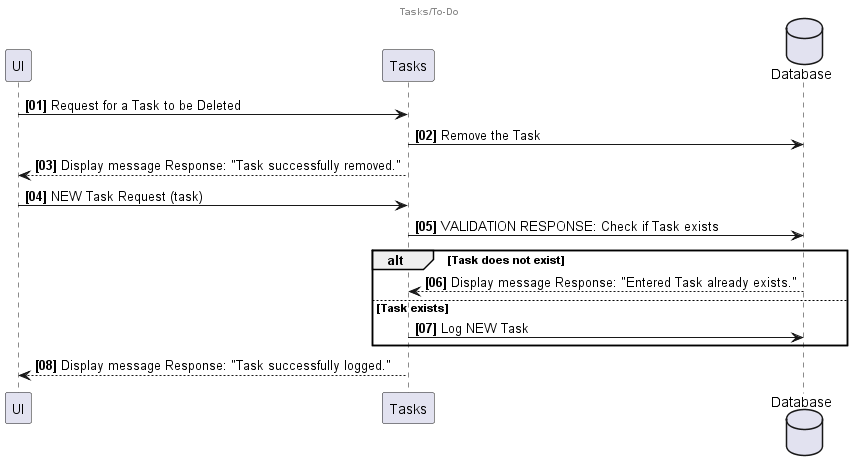

The diagram above was rendered by PlantUML. Its source (embedded in the PNG):
@startuml taskList
autonumber "<b>[00]"
center header <b> Tasks/To-Do 

participant UI as UI
participant Tasks as Tasks
database Database as DB

UI -> Tasks: Request for a Task to be Deleted 
Tasks -> DB: Remove the Task
Tasks --> UI: Display message Response: "Task successfully removed."

UI -> Tasks: NEW Task Request (task)
Tasks -> DB: VALIDATION RESPONSE: Check if Task exists

alt Task does not exist
DB --> Tasks: Display message Response: "Entered Task already exists."
else Task exists 
Tasks -> DB: Log NEW Task
end
Tasks --> UI: Display message Response: "Task successfully logged."



@enduml